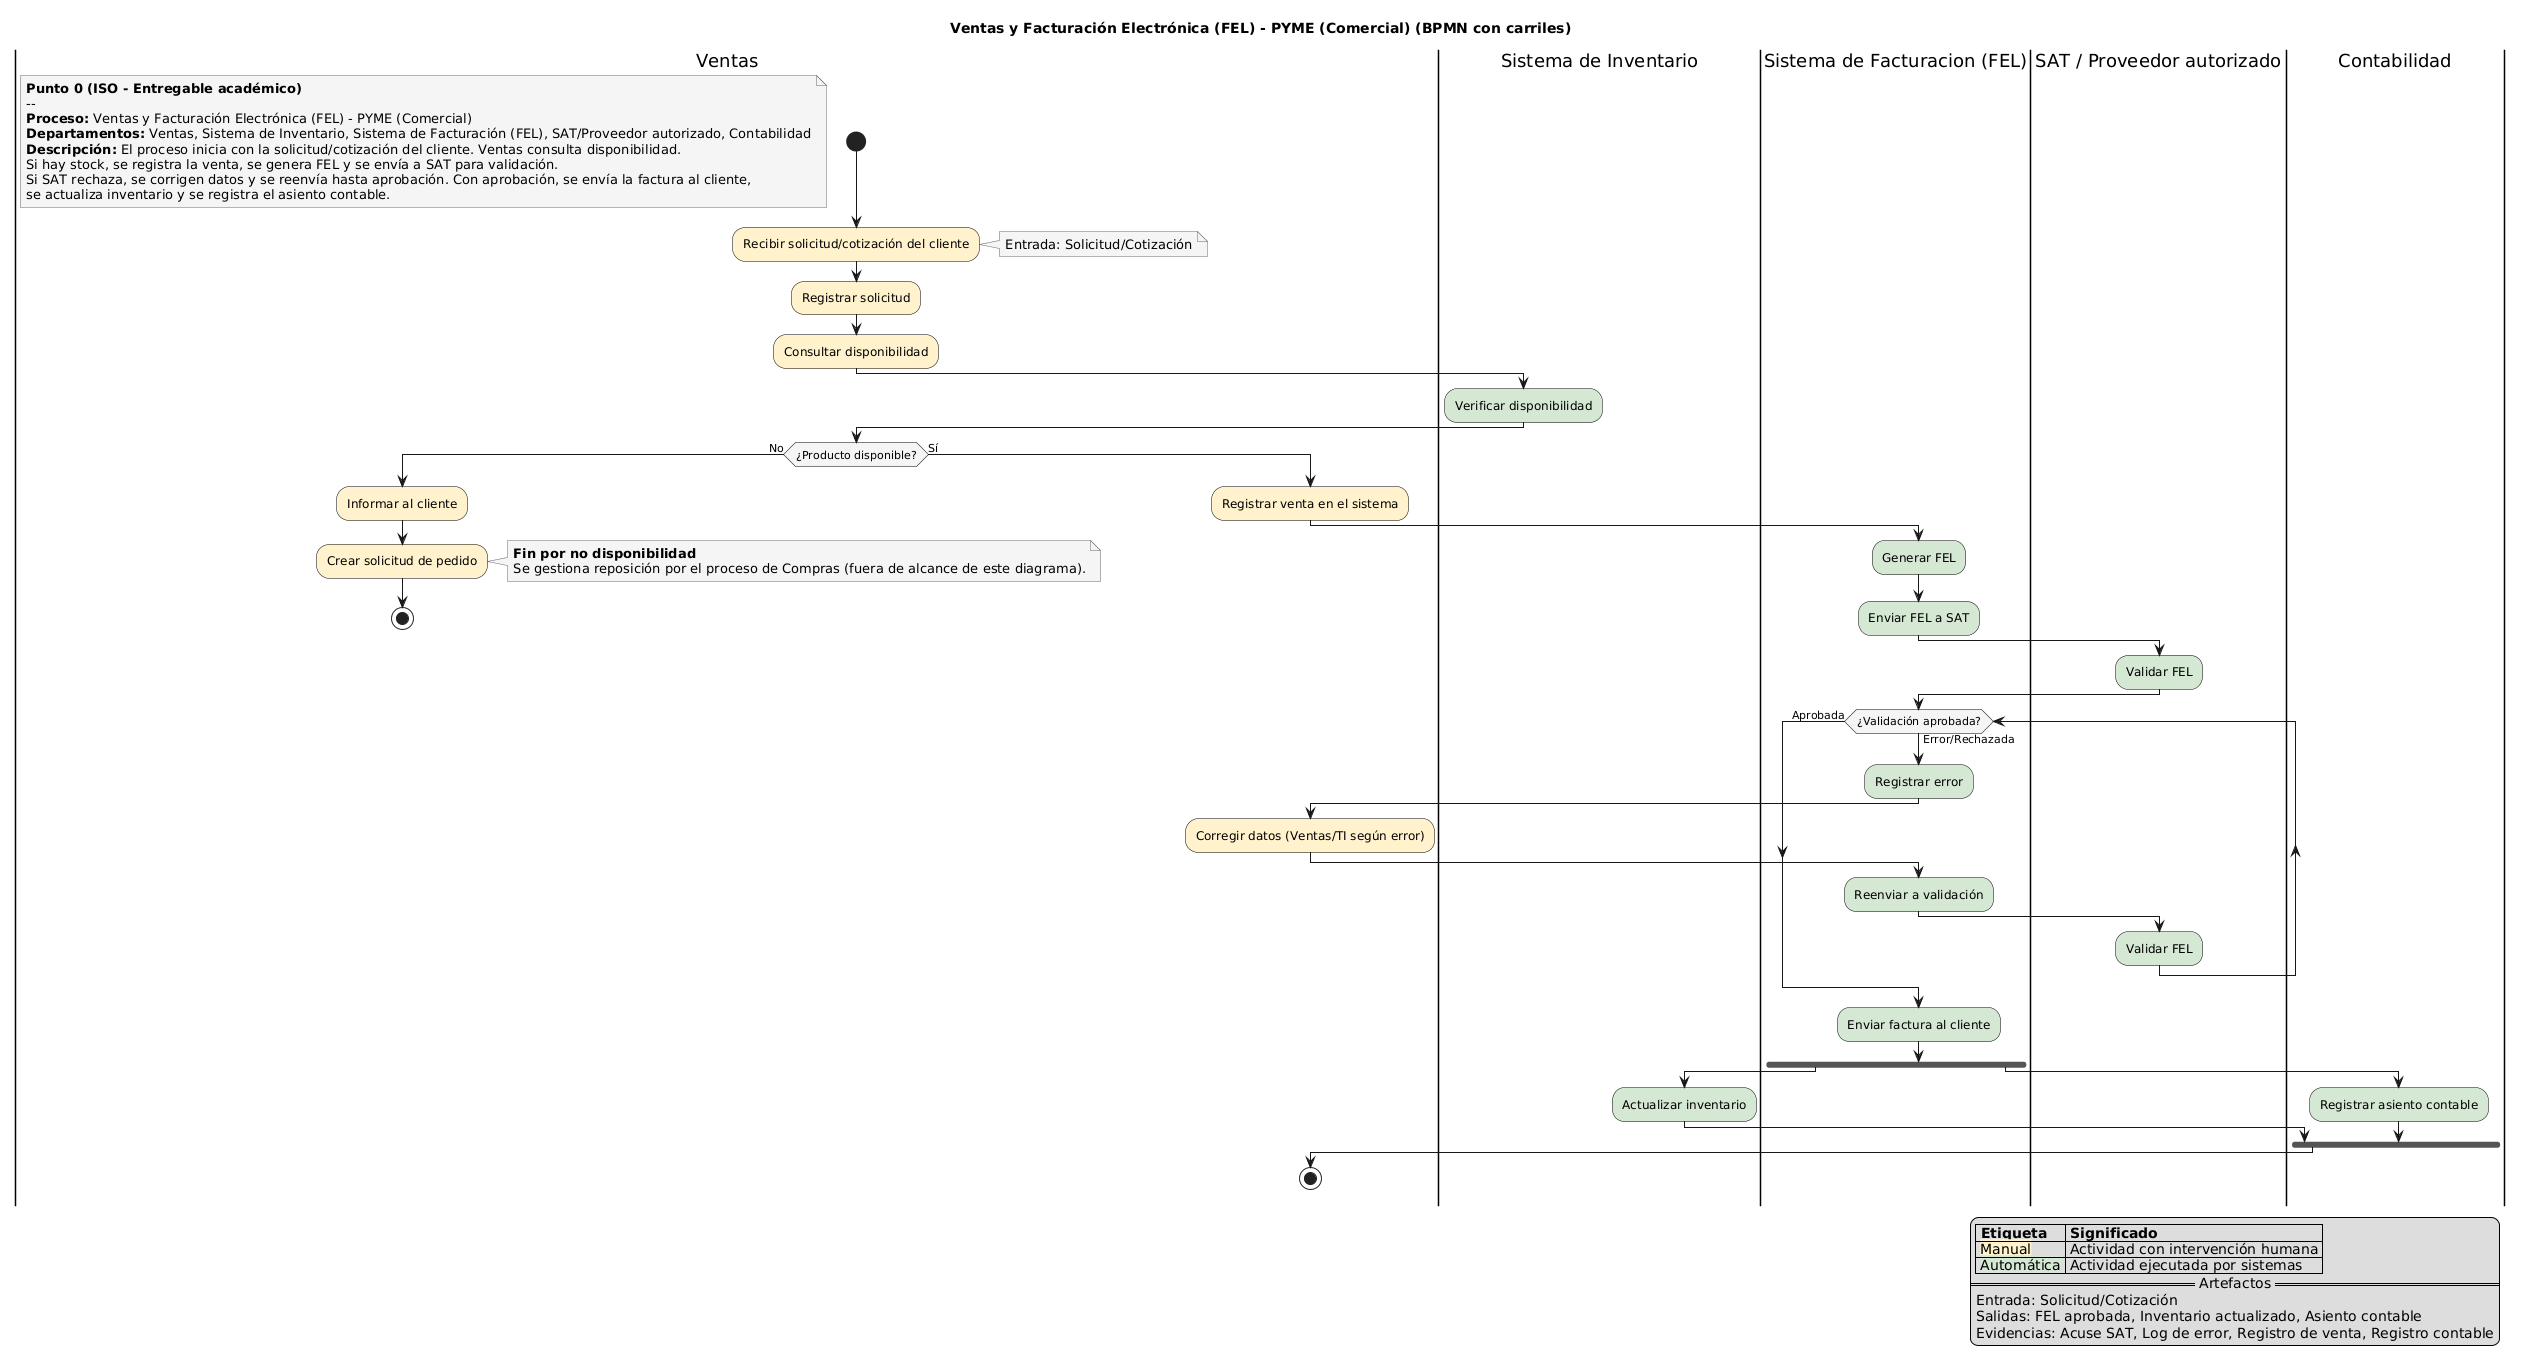

The diagram above was rendered by PlantUML. Its source (embedded in the PNG):
@startuml
' El título siempre primero, fuera del flujo
title Ventas y Facturación Electrónica (FEL) - PYME (Comercial) (BPMN con carriles)

skinparam shadowing false
skinparam activity {
  BackgroundColor<<Manual>> #FFF2CC
  BackgroundColor<<Automatica>> #D5E8D4
  BorderColor Black
  FontColor Black
}

skinparam note {
  BackgroundColor #F5F5F5
  BorderColor #666666
}

legend right
  |= Etiqueta |= Significado |
  | <back:#FFF2CC>Manual</back> | Actividad con intervención humana |
  | <back:#D5E8D4>Automática</back> | Actividad ejecutada por sistemas |
  == Artefactos ==
  Entrada: Solicitud/Cotización
  Salidas: FEL aprobada, Inventario actualizado, Asiento contable
  Evidencias: Acuse SAT, Log de error, Registro de venta, Registro contable
end legend

' Primer carril antes del start
|Ventas|
start

' Nota contextual (Punto 0)
floating note left
**Punto 0 (ISO - Entregable académico)**
--
**Proceso:** Ventas y Facturación Electrónica (FEL) - PYME (Comercial)
**Departamentos:** Ventas, Sistema de Inventario, Sistema de Facturación (FEL), SAT/Proveedor autorizado, Contabilidad
**Descripción:** El proceso inicia con la solicitud/cotización del cliente. Ventas consulta disponibilidad.
Si hay stock, se registra la venta, se genera FEL y se envía a SAT para validación.
Si SAT rechaza, se corrigen datos y se reenvía hasta aprobación. Con aprobación, se envía la factura al cliente,
se actualiza inventario y se registra el asiento contable.
end note

' En PYME suele ser Ventas quien recibe la solicitud del cliente
:Recibir solicitud/cotización del cliente; <<Manual>>
note right: Entrada: Solicitud/Cotización

:Registrar solicitud; <<Manual>>
:Consultar disponibilidad; <<Manual>>

|Sistema de Inventario|
:Verificar disponibilidad; <<Automatica>>

|Ventas|
if (¿Producto disponible?) then (No)
  :Informar al cliente; <<Manual>>
  :Crear solicitud de pedido; <<Manual>>
  note right
    **Fin por no disponibilidad**
    Se gestiona reposición por el proceso de Compras (fuera de alcance de este diagrama).
  end note
  stop
else (Sí)
  :Registrar venta en el sistema; <<Manual>>

  |Sistema de Facturacion (FEL)|
  :Generar FEL; <<Automatica>>
  :Enviar FEL a SAT; <<Automatica>>

  |SAT / Proveedor autorizado|
  :Validar FEL; <<Automatica>>

  |Sistema de Facturacion (FEL)|
  while (¿Validación aprobada?) is (Error/Rechazada)
    :Registrar error; <<Automatica>>

    |Ventas|
    :Corregir datos (Ventas/TI según error); <<Manual>>

    |Sistema de Facturacion (FEL)|
    :Reenviar a validación; <<Automatica>>

    |SAT / Proveedor autorizado|
    :Validar FEL; <<Automatica>>
  endwhile (Aprobada)

  |Sistema de Facturacion (FEL)|
  ' Si es automática, el término correcto suele ser "Enviar"
  :Enviar factura al cliente; <<Automatica>>

  ' Paralelo para inventario y contabilidad tras aprobación
  fork
    |Sistema de Inventario|
    :Actualizar inventario; <<Automatica>>
  fork again
    |Contabilidad|
    :Registrar asiento contable; <<Automatica>>
  end fork

  |Ventas|
  stop
endif
@enduml